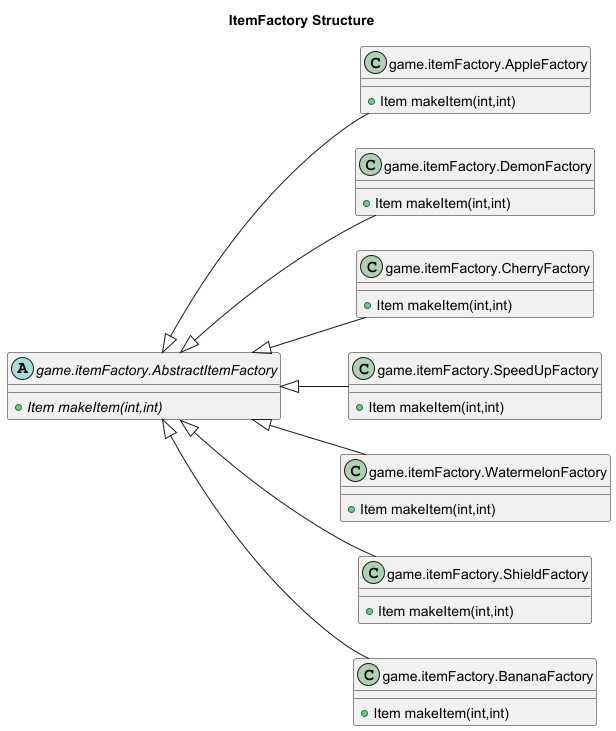

The diagram above was rendered by PlantUML. Its source (embedded in the PNG):
@startuml
set namespaceSeparator none
left to right direction
'skinparam linetype ortho
title ItemFactory Structure


'class game.entities.items.Watermelon {
'}
'abstract class game.entities.MovingEntity {
'}
'class game.entities.items.SpeedUp {
'}
'class game.entities.items.Demon {
'}
'abstract class game.entities.items.Item {
'# BufferedImage sprite
'# int point
'+ void render(Graphics2D)
'+ void setPoint(int)
'+ int getPoint()
'+ BufferedImage getImage()
'}
'class game.entities.items.Apple {
'}
'
'class game.entities.items.Banana {
'}
'
'class game.entities.items.Cherry {
'}
'
'abstract class game.entities.Entity {
'# int size
'# int xPos
'# int yPos
'- int initX
'- int initY
'# boolean destroyed
'+ void update()
'+ void render(Graphics2D)
'+ void destroy()
'+ boolean isDestroyed()
'+ void resetPos()
'+ int getSize()
'+ int getxPos()
'+ int getyPos()
'+ {abstract}Rectangle getHitbox()
'}
'
'abstract class game.entities.items.EffectItem {
'# EffectCommand effectCommand
'+ EffectCommand getEffectCommand()
'}
'
'abstract class game.entities.StaticEntity {
'# Rectangle hitbox
'+ Rectangle getHitbox()
'}
'class game.entities.PacGum {
'+ void render(Graphics2D)
'+ void destroy()
'}
'
'class game.entities.SuperPacGum {
'- int frameCount
'+ void render(Graphics2D)
'+ void update()
'}
'
'class game.entities.Wall {
'}
'class game.entities.items.Shield {
'}

abstract class game.itemFactory.AbstractItemFactory {
+ {abstract}Item makeItem(int,int)
}

class game.itemFactory.AppleFactory {
+ Item makeItem(int,int)
}

class game.itemFactory.DemonFactory {
+ Item makeItem(int,int)
}

class game.itemFactory.CherryFactory {
+ Item makeItem(int,int)
}

class game.itemFactory.SpeedUpFactory {
+ Item makeItem(int,int)
}

class game.itemFactory.WatermelonFactory {
+ Item makeItem(int,int)
}
class game.itemFactory.ShieldFactory {
+ Item makeItem(int,int)
}
class game.itemFactory.BananaFactory {
+ Item makeItem(int,int)
}



'game.entities.items.Item <|-- game.entities.items.Watermelon
game.itemFactory.AbstractItemFactory <|-- game.itemFactory.AppleFactory
'game.entities.Entity <|-- game.entities.MovingEntity
'game.entities.items.EffectItem <|-- game.entities.items.SpeedUp
'game.entities.items.EffectItem <|-- game.entities.items.Demon
'game.entities.StaticEntity <|-- game.entities.items.Item
'game.entities.items.Item <|-- game.entities.items.Apple
'game.entities.items.EffectItem <|-- game.entities.items.Banana
game.itemFactory.AbstractItemFactory <|-- game.itemFactory.DemonFactory
game.itemFactory.AbstractItemFactory <|-- game.itemFactory.CherryFactory
'game.entities.items.Item <|-- game.entities.items.Cherry
game.itemFactory.AbstractItemFactory <|-- game.itemFactory.SpeedUpFactory
'game.entities.MovingEntity <|-- game.entities.Pacman
'game.entities.items.Item <|-- game.entities.items.EffectItem
'game.entities.Entity <|-- game.entities.StaticEntity
game.itemFactory.AbstractItemFactory <|-- game.itemFactory.WatermelonFactory
'game.entities.StaticEntity <|-- game.entities.PacGum
'game.entities.StaticEntity <|-- game.entities.SuperPacGum
'game.entities.StaticEntity <|-- game.entities.Wall
game.itemFactory.AbstractItemFactory <|-- game.itemFactory.ShieldFactory
'game.entities.Wall <|-- game.entities.GhostHouse
'game.entities.items.EffectItem <|-- game.entities.items.Shield
game.itemFactory.AbstractItemFactory <|-- game.itemFactory.BananaFactory
@enduml